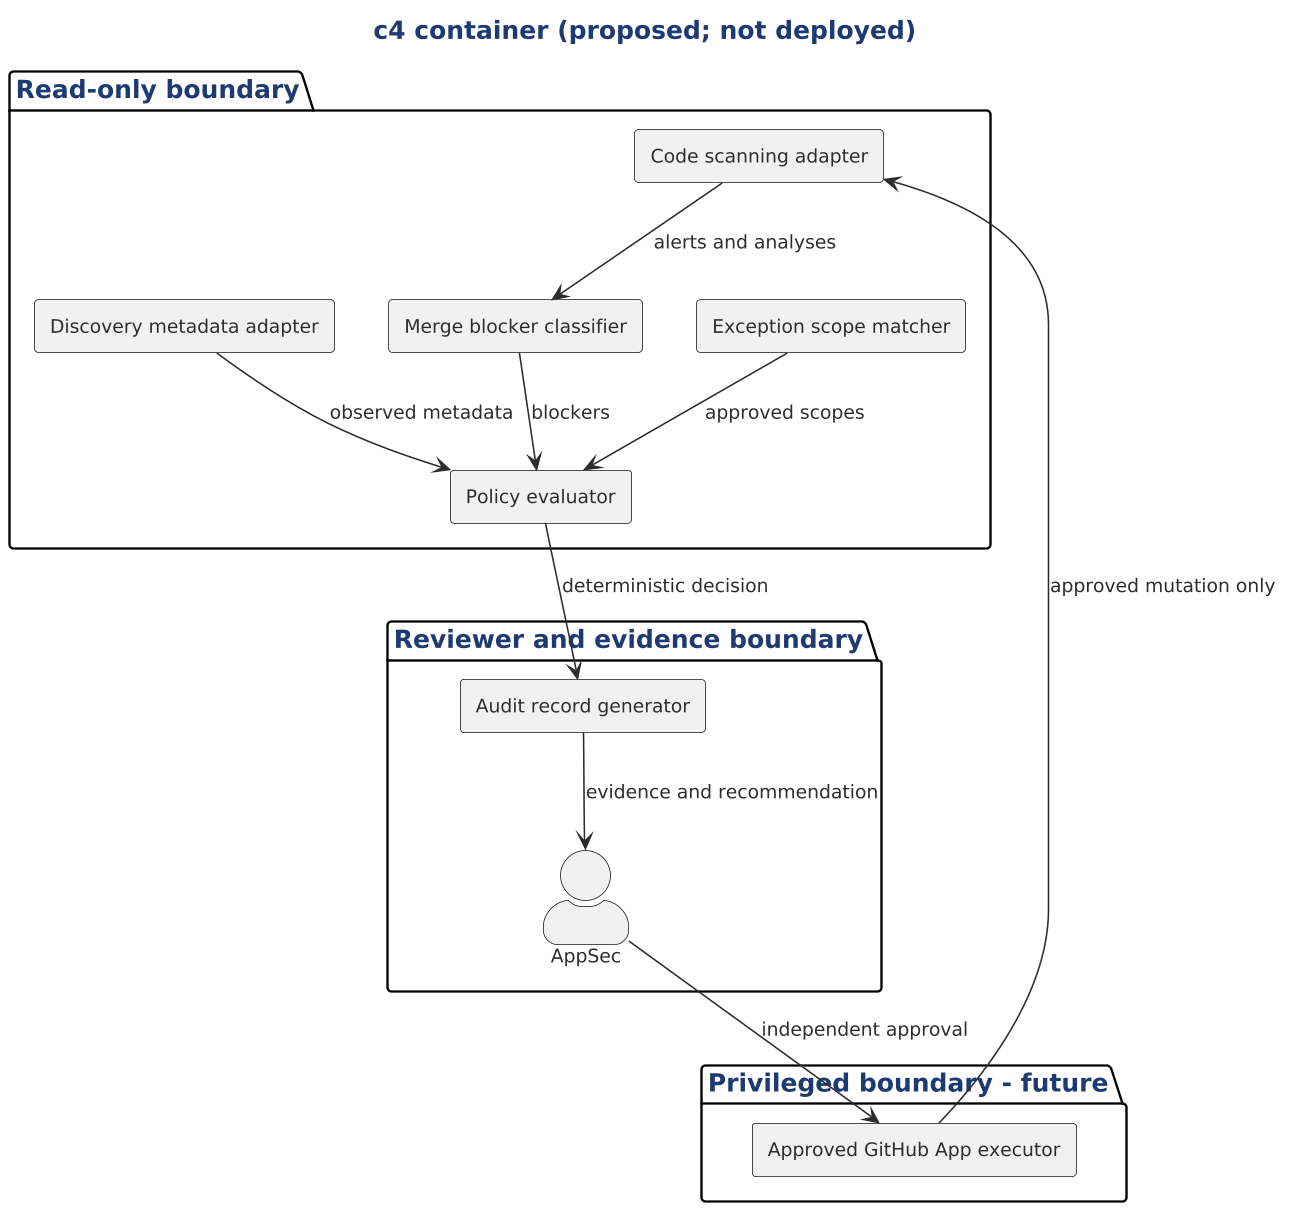

The diagram above was rendered by PlantUML. Its source (embedded in the PNG):
@startuml

scale 1.5625



!include ../../../../../../tooling/styles/plantuml/c4/container-diagram-style.iuml
title c4 container (proposed; not deployed)
package "Read-only boundary" {
 rectangle "Discovery metadata adapter" as d
 rectangle "Code scanning adapter" as a
 rectangle "Merge blocker classifier" as m
 rectangle "Policy evaluator" as p
 rectangle "Exception scope matcher" as e
}
package "Reviewer and evidence boundary" {
 rectangle "Audit record generator" as audit
 actor "AppSec" as sec
}
package "Privileged boundary - future" {
 rectangle "Approved GitHub App executor" as ex
}
d --> p : observed metadata
a --> m : alerts and analyses
m --> p : blockers
e --> p : approved scopes
p --> audit : deterministic decision
audit --> sec : evidence and recommendation
sec --> ex : independent approval
ex --> a : approved mutation only
@enduml